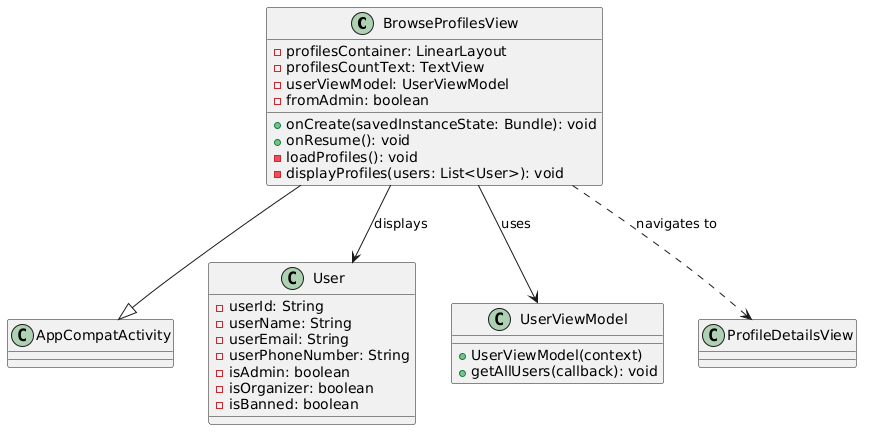

The diagram above was rendered by PlantUML. Its source (embedded in the PNG):
@startuml
class BrowseProfilesView {
  - profilesContainer: LinearLayout
  - profilesCountText: TextView
  - userViewModel: UserViewModel
  - fromAdmin: boolean

  + onCreate(savedInstanceState: Bundle): void
  + onResume(): void
  - loadProfiles(): void
  - displayProfiles(users: List<User>): void
}

BrowseProfilesView --|> AppCompatActivity

class User {
  - userId: String
  - userName: String
  - userEmail: String
  - userPhoneNumber: String
  - isAdmin: boolean
  - isOrganizer: boolean
  - isBanned: boolean
}

class UserViewModel {
  + UserViewModel(context)
  + getAllUsers(callback): void
}

class ProfileDetailsView

BrowseProfilesView --> UserViewModel : uses
BrowseProfilesView --> User : displays
BrowseProfilesView ..> ProfileDetailsView : navigates to
@enduml